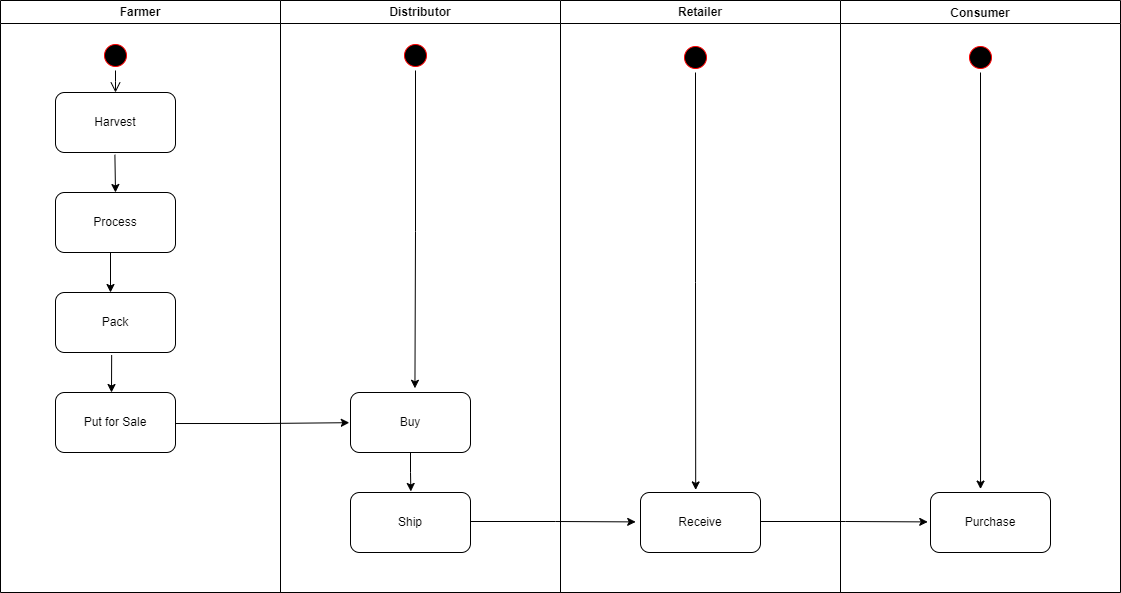

The diagram above was exported from draw.io. Its source (the exported page's mxGraphModel, read from the mxfile embedded in the PNG):
<mxGraphModel dx="1550" dy="867" grid="1" gridSize="10" guides="1" tooltips="1" connect="1" arrows="1" fold="1" page="1" pageScale="1" pageWidth="1169" pageHeight="826" background="none" math="0" shadow="0">
  <root>
    <mxCell id="0" />
    <mxCell id="1" parent="0" />
    <mxCell id="2" value="Farmer" style="swimlane;whiteSpace=wrap" parent="1" vertex="1">
      <mxGeometry x="10" y="128" width="280" height="592" as="geometry" />
    </mxCell>
    <mxCell id="5" value="" style="ellipse;shape=startState;fillColor=#000000;strokeColor=#ff0000;" parent="2" vertex="1">
      <mxGeometry x="100" y="40" width="30" height="30" as="geometry" />
    </mxCell>
    <mxCell id="6" value="" style="edgeStyle=elbowEdgeStyle;elbow=horizontal;verticalAlign=bottom;endArrow=open;endSize=8;strokeColor=#000000;endFill=1;rounded=0" parent="2" source="5" edge="1">
      <mxGeometry x="100" y="40" as="geometry">
        <mxPoint x="115" y="92" as="targetPoint" />
      </mxGeometry>
    </mxCell>
    <mxCell id="Iz49YiLLKQsuWnjHCy4s-46" value="Harvest" style="rounded=1;whiteSpace=wrap;html=1;" vertex="1" parent="2">
      <mxGeometry x="55" y="92" width="120" height="60" as="geometry" />
    </mxCell>
    <mxCell id="Iz49YiLLKQsuWnjHCy4s-47" value="Process" style="rounded=1;whiteSpace=wrap;html=1;" vertex="1" parent="2">
      <mxGeometry x="55" y="192" width="120" height="60" as="geometry" />
    </mxCell>
    <mxCell id="Iz49YiLLKQsuWnjHCy4s-48" value="Pack" style="rounded=1;whiteSpace=wrap;html=1;" vertex="1" parent="2">
      <mxGeometry x="55" y="292" width="120" height="60" as="geometry" />
    </mxCell>
    <mxCell id="Iz49YiLLKQsuWnjHCy4s-49" value="Put for Sale" style="rounded=1;whiteSpace=wrap;html=1;" vertex="1" parent="2">
      <mxGeometry x="55" y="392" width="120" height="60" as="geometry" />
    </mxCell>
    <mxCell id="Iz49YiLLKQsuWnjHCy4s-61" value="" style="endArrow=classic;html=1;rounded=0;strokeColor=#000000;" edge="1" parent="2">
      <mxGeometry width="50" height="50" relative="1" as="geometry">
        <mxPoint x="110" y="252" as="sourcePoint" />
        <mxPoint x="110" y="292" as="targetPoint" />
      </mxGeometry>
    </mxCell>
    <mxCell id="Iz49YiLLKQsuWnjHCy4s-66" value="" style="endArrow=classic;html=1;rounded=0;strokeColor=#000000;exitX=0.468;exitY=1.043;exitDx=0;exitDy=0;exitPerimeter=0;" edge="1" parent="2" source="Iz49YiLLKQsuWnjHCy4s-48">
      <mxGeometry width="50" height="50" relative="1" as="geometry">
        <mxPoint x="90" y="432" as="sourcePoint" />
        <mxPoint x="111" y="392" as="targetPoint" />
      </mxGeometry>
    </mxCell>
    <mxCell id="3" value="Distributor" style="swimlane;whiteSpace=wrap" parent="1" vertex="1">
      <mxGeometry x="290" y="128" width="280" height="592" as="geometry" />
    </mxCell>
    <mxCell id="Iz49YiLLKQsuWnjHCy4s-72" style="edgeStyle=orthogonalEdgeStyle;rounded=0;orthogonalLoop=1;jettySize=auto;html=1;entryX=0.537;entryY=-0.07;entryDx=0;entryDy=0;entryPerimeter=0;strokeColor=#000000;" edge="1" parent="3" source="13" target="Iz49YiLLKQsuWnjHCy4s-68">
      <mxGeometry relative="1" as="geometry" />
    </mxCell>
    <mxCell id="13" value="" style="ellipse;shape=startState;fillColor=#000000;strokeColor=#ff0000;" parent="3" vertex="1">
      <mxGeometry x="120" y="40" width="30" height="30" as="geometry" />
    </mxCell>
    <mxCell id="Iz49YiLLKQsuWnjHCy4s-73" style="edgeStyle=orthogonalEdgeStyle;rounded=0;orthogonalLoop=1;jettySize=auto;html=1;entryX=0.503;entryY=-0.017;entryDx=0;entryDy=0;entryPerimeter=0;strokeColor=#000000;" edge="1" parent="3" source="Iz49YiLLKQsuWnjHCy4s-68" target="Iz49YiLLKQsuWnjHCy4s-69">
      <mxGeometry relative="1" as="geometry" />
    </mxCell>
    <mxCell id="Iz49YiLLKQsuWnjHCy4s-68" value="Buy" style="rounded=1;whiteSpace=wrap;html=1;" vertex="1" parent="3">
      <mxGeometry x="70" y="392" width="120" height="60" as="geometry" />
    </mxCell>
    <mxCell id="Iz49YiLLKQsuWnjHCy4s-69" value="Ship" style="rounded=1;whiteSpace=wrap;html=1;" vertex="1" parent="3">
      <mxGeometry x="70" y="492" width="120" height="60" as="geometry" />
    </mxCell>
    <mxCell id="4" value="Retailer" style="swimlane;whiteSpace=wrap;startSize=23;" parent="1" vertex="1">
      <mxGeometry x="570" y="128" width="280" height="592" as="geometry" />
    </mxCell>
    <mxCell id="Iz49YiLLKQsuWnjHCy4s-79" style="edgeStyle=orthogonalEdgeStyle;rounded=0;orthogonalLoop=1;jettySize=auto;html=1;entryX=0.46;entryY=-0.043;entryDx=0;entryDy=0;entryPerimeter=0;strokeColor=#000000;" edge="1" parent="4" source="Iz49YiLLKQsuWnjHCy4s-43" target="Iz49YiLLKQsuWnjHCy4s-70">
      <mxGeometry relative="1" as="geometry" />
    </mxCell>
    <mxCell id="Iz49YiLLKQsuWnjHCy4s-43" value="" style="ellipse;shape=startState;fillColor=#000000;strokeColor=#ff0000;" vertex="1" parent="4">
      <mxGeometry x="120" y="42" width="30" height="30" as="geometry" />
    </mxCell>
    <mxCell id="Iz49YiLLKQsuWnjHCy4s-70" value="Receive" style="rounded=1;whiteSpace=wrap;html=1;" vertex="1" parent="4">
      <mxGeometry x="80" y="492" width="120" height="60" as="geometry" />
    </mxCell>
    <mxCell id="Iz49YiLLKQsuWnjHCy4s-41" value="Consumer" style="swimlane;" vertex="1" parent="1">
      <mxGeometry x="850" y="128" width="280" height="592" as="geometry" />
    </mxCell>
    <mxCell id="Iz49YiLLKQsuWnjHCy4s-78" style="edgeStyle=orthogonalEdgeStyle;rounded=0;orthogonalLoop=1;jettySize=auto;html=1;entryX=0.417;entryY=-0.057;entryDx=0;entryDy=0;entryPerimeter=0;strokeColor=#000000;" edge="1" parent="Iz49YiLLKQsuWnjHCy4s-41" source="Iz49YiLLKQsuWnjHCy4s-44" target="Iz49YiLLKQsuWnjHCy4s-71">
      <mxGeometry relative="1" as="geometry" />
    </mxCell>
    <mxCell id="Iz49YiLLKQsuWnjHCy4s-44" value="" style="ellipse;shape=startState;fillColor=#000000;strokeColor=#ff0000;" vertex="1" parent="Iz49YiLLKQsuWnjHCy4s-41">
      <mxGeometry x="125" y="42" width="30" height="30" as="geometry" />
    </mxCell>
    <mxCell id="Iz49YiLLKQsuWnjHCy4s-71" value="Purchase" style="rounded=1;whiteSpace=wrap;html=1;" vertex="1" parent="Iz49YiLLKQsuWnjHCy4s-41">
      <mxGeometry x="90" y="492" width="120" height="60" as="geometry" />
    </mxCell>
    <mxCell id="Iz49YiLLKQsuWnjHCy4s-50" style="edgeStyle=orthogonalEdgeStyle;rounded=0;orthogonalLoop=1;jettySize=auto;html=1;exitX=0.495;exitY=1.037;exitDx=0;exitDy=0;exitPerimeter=0;" edge="1" parent="1" source="Iz49YiLLKQsuWnjHCy4s-46">
      <mxGeometry relative="1" as="geometry">
        <mxPoint x="125" y="320" as="targetPoint" />
        <mxPoint x="125" y="300" as="sourcePoint" />
      </mxGeometry>
    </mxCell>
    <mxCell id="Iz49YiLLKQsuWnjHCy4s-74" style="edgeStyle=orthogonalEdgeStyle;rounded=0;orthogonalLoop=1;jettySize=auto;html=1;entryX=-0.04;entryY=0.49;entryDx=0;entryDy=0;entryPerimeter=0;strokeColor=#000000;" edge="1" parent="1" target="Iz49YiLLKQsuWnjHCy4s-70">
      <mxGeometry relative="1" as="geometry">
        <mxPoint x="480" y="649" as="sourcePoint" />
      </mxGeometry>
    </mxCell>
    <mxCell id="Iz49YiLLKQsuWnjHCy4s-77" style="edgeStyle=orthogonalEdgeStyle;rounded=0;orthogonalLoop=1;jettySize=auto;html=1;entryX=-0.023;entryY=0.49;entryDx=0;entryDy=0;entryPerimeter=0;strokeColor=#000000;" edge="1" parent="1" target="Iz49YiLLKQsuWnjHCy4s-71">
      <mxGeometry relative="1" as="geometry">
        <mxPoint x="770" y="649" as="sourcePoint" />
      </mxGeometry>
    </mxCell>
    <mxCell id="Iz49YiLLKQsuWnjHCy4s-80" style="edgeStyle=orthogonalEdgeStyle;rounded=0;orthogonalLoop=1;jettySize=auto;html=1;entryX=-0.01;entryY=0.503;entryDx=0;entryDy=0;entryPerimeter=0;strokeColor=#000000;exitX=1.002;exitY=0.517;exitDx=0;exitDy=0;exitPerimeter=0;" edge="1" parent="1" source="Iz49YiLLKQsuWnjHCy4s-49" target="Iz49YiLLKQsuWnjHCy4s-68">
      <mxGeometry relative="1" as="geometry">
        <mxPoint x="190" y="550" as="sourcePoint" />
      </mxGeometry>
    </mxCell>
  </root>
</mxGraphModel>